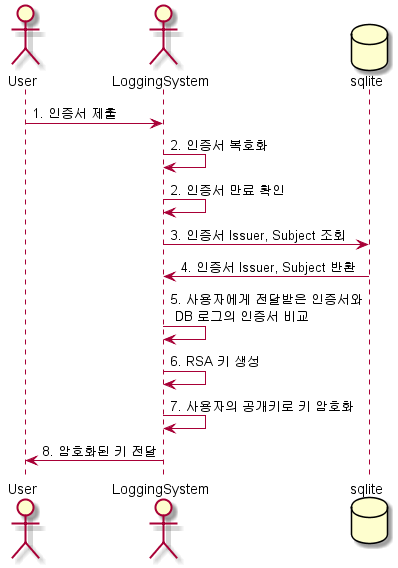

The diagram above was rendered by PlantUML. Its source (embedded in the PNG):
@startuml UserCAExtend
actor User
actor LoggingSystem
database sqlite

User -> LoggingSystem: 1. 인증서 제출
LoggingSystem -> LoggingSystem: 2. 인증서 복호화
LoggingSystem -> LoggingSystem: 2. 인증서 만료 확인
LoggingSystem -> sqlite: 3. 인증서 Issuer, Subject 조회
sqlite -> LoggingSystem: 4. 인증서 Issuer, Subject 반환
LoggingSystem -> LoggingSystem: 5. 사용자에게 전달받은 인증서와\n DB 로그의 인증서 비교
LoggingSystem -> LoggingSystem: 6. RSA 키 생성
LoggingSystem -> LoggingSystem: 7. 사용자의 공개키로 키 암호화
LoggingSystem -> User: 8. 암호화된 키 전달 
@enduml